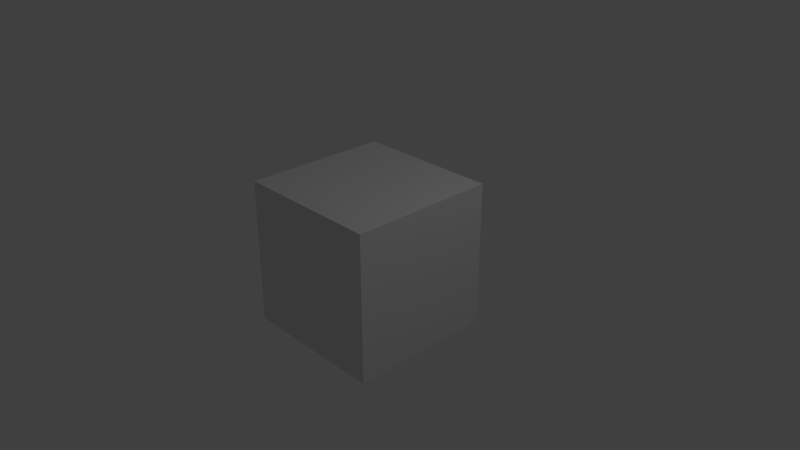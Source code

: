# Source: MultiViewUI.blend  (saved by Blender 2.79.5; exported with 4.5.12 LTS)
import bpy
from mathutils import Matrix  # noqa: F401  (used for matrix-valued properties, if any)

bpy.ops.wm.read_factory_settings(use_empty=True)
scene = bpy.context.scene
scene.name = 'Scene'

# ---- collections
col_collection_1 = bpy.data.collections.new('Collection 1'); scene.collection.children.link(col_collection_1)

# ---- materials (node trees are filled in below, after node groups)
mat_material = bpy.data.materials.new('Material')
mat_material.alpha_threshold = 0.0
mat_material.use_transparent_shadow = False
mat_material.roughness = 0.5
mat_material.line_color = (0.0, 0.0, 0.0, 1.0)

# ---- material node trees

# ---- world
world_world = bpy.data.worlds.new('World'); scene.world = world_world
world_world.color = (0.05088, 0.05088, 0.05088)
world_world.use_sun_shadow = False
world_world.sun_shadow_jitter_overblur = 0.0

# ---- cameras
cam_camera_002 = bpy.data.cameras.new('Camera.002')
cam_camera_002.clip_end = 100.0
cam_camera_002.lens = 35.0
cam_camera_002.sensor_width = 32.0
cam_camera_002.sensor_height = 18.0
cam_camera_002.display_size = 2.0
cam_camera_002.dof.focus_distance = 0.0
cam_camera_002.dof.aperture_fstop = 128.0
cam_camera_002.dof.aperture_blades = 6
cam_camera_001 = bpy.data.cameras.new('Camera.001')
cam_camera_001.clip_end = 100.0
cam_camera_001.lens = 35.0
cam_camera_001.sensor_width = 32.0
cam_camera_001.sensor_height = 18.0
cam_camera_001.display_size = 2.0
cam_camera_001.dof.focus_distance = 0.0
cam_camera_001.dof.aperture_fstop = 128.0
cam_camera_001.dof.aperture_blades = 6
cam_camera = bpy.data.cameras.new('Camera')
cam_camera.clip_end = 100.0
cam_camera.lens = 35.0
cam_camera.sensor_width = 32.0
cam_camera.sensor_height = 18.0
cam_camera.ortho_scale = 7.314
cam_camera.dof.focus_distance = 0.0
cam_camera.dof.aperture_fstop = 128.0

# ---- lights
light_lamp = bpy.data.lights.new('Lamp', 'POINT')
light_lamp.transmission_factor = 0.0
light_lamp.cutoff_distance = 30.0
light_lamp.energy = 100.0
light_lamp.shadow_buffer_clip_start = 1.001
light_lamp.shadow_soft_size = 0.1
light_lamp.shadow_maximum_resolution = 0.006
light_lamp.use_absolute_resolution = True

# ---- meshes
me_cube = bpy.data.meshes.new('Cube')
me_cube.from_pydata([(1.0, 1.0, -1.0), (1.0, -1.0, -1.0), (-1.0, -1.0, -1.0), (-1.0, 1.0, -1.0), (1.0, 1.0, 1.0), (1.0, -1.0, 1.0), (-1.0, -1.0, 1.0), (-1.0, 1.0, 1.0)], [], [(0, 1, 2, 3), (4, 7, 6, 5), (0, 4, 5, 1), (1, 5, 6, 2), (2, 6, 7, 3), (4, 0, 3, 7)])
me_cube.materials.append(mat_material)
me_cube.use_remesh_preserve_volume = False
me_cube.use_remesh_preserve_attributes = False
me_cube.use_mirror_vertex_groups = False
me_cube.update()

# ---- objects
ob_camera_002 = bpy.data.objects.new('Camera.002', cam_camera_002)
ob_camera_001 = bpy.data.objects.new('Camera.001', cam_camera_001)
ob_cube = bpy.data.objects.new('Cube', me_cube)
ob_lamp = bpy.data.objects.new('Lamp', light_lamp)
ob_camera = bpy.data.objects.new('Camera', cam_camera)

# ---- transforms, parenting, visibility, modifiers, constraints
ob_camera_002.location = (-2.002, 2.74, 1.992)
ob_camera_002.rotation_euler = (1.144, 3.447e-07, -2.437)
ob_camera_002.scale = (1.0, 1.0, 1.0)
ob_camera_002.lineart.crease_threshold = 0.0
ob_camera_001.location = (4.475, 7.154, -7.558)
ob_camera_001.rotation_euler = (2.348, -7.134e-07, 2.572)
ob_camera_001.scale = (1.0, 1.0, 1.0)
ob_camera_001.lineart.crease_threshold = 0.0
ob_cube.location = (0.0, 0.0, 0.0)
ob_cube.lock_rotations_4d = False
ob_cube.empty_display_type = 'ARROWS'
ob_cube.lineart.crease_threshold = 0.0
ob_lamp.location = (4.076, 1.005, 5.904)
ob_lamp.rotation_euler = (0.6503, 0.05522, 1.866)
ob_lamp.lock_rotations_4d = False
ob_lamp.empty_display_type = 'ARROWS'
ob_lamp.color = (0.0, 0.0, 0.0, 0.0)
ob_lamp.lineart.crease_threshold = 0.0
ob_camera.location = (7.481, -6.508, 5.344)
ob_camera.rotation_euler = (1.109, 0.0, 0.8149)
ob_camera.lock_rotations_4d = False
ob_camera.empty_display_type = 'ARROWS'
ob_camera.color = (0.0, 0.0, 0.0, 0.0)
ob_camera.display_type = 'WIRE'
ob_camera.lineart.crease_threshold = 0.0

# ---- collection membership
col_collection_1.objects.link(ob_camera_002)
col_collection_1.objects.link(ob_camera_001)
col_collection_1.objects.link(ob_cube)
col_collection_1.objects.link(ob_lamp)
col_collection_1.objects.link(ob_camera)

# ---- scene / render settings (as saved in the file)
scene.camera = ob_camera
scene.frame_start = 1; scene.frame_end = 250; scene.frame_set(2)
scene.render.engine = 'BLENDER_EEVEE_NEXT'
scene.render.resolution_percentage = 50
scene.render.dither_intensity = 0.0
scene.cycles.use_denoising = False
scene.cycles.samples = 128
scene.cycles.sampling_pattern = 'TABULATED_SOBOL'
scene.cycles.use_adaptive_sampling = False
scene.cycles.use_light_tree = False
scene.view_settings.view_transform = 'Standard'
bpy.context.view_layer.update()
